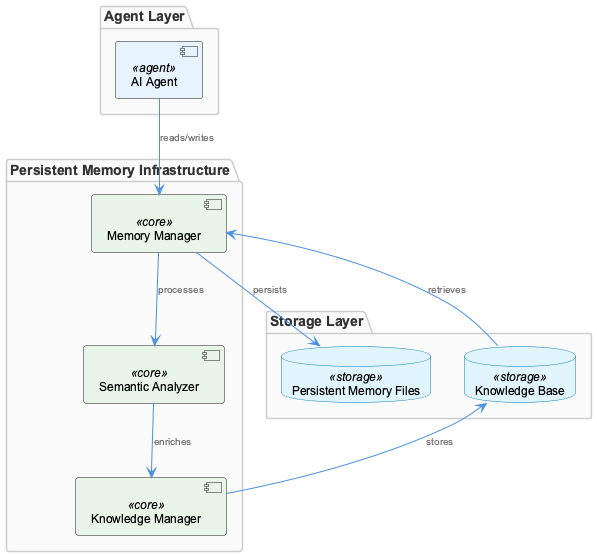

The diagram above was rendered by PlantUML. Its source (embedded in the PNG):
@startuml
!include /Users/Q284340/Agentic/coding/docs/puml/_standard-style.puml

top to bottom direction

package "Agent Layer" {
    component "AI Agent" as agent <<agent>>
}

package "Persistent Memory Infrastructure" {
    component "Memory Manager" as memMgr <<core>>
    component "Semantic Analyzer" as semAnalyzer <<core>>
    component "Knowledge Manager" as knowMgr <<core>>
}

package "Storage Layer" {
    database "Persistent Memory Files" as memFiles <<storage>>
    database "Knowledge Base" as knowBase <<storage>>
}

agent --> memMgr : "reads/writes"
memMgr --> semAnalyzer : "processes"
semAnalyzer --> knowMgr : "enriches"
memMgr --> memFiles : "persists"
knowMgr --> knowBase : "stores"
knowBase --> memMgr : "retrieves"

@enduml